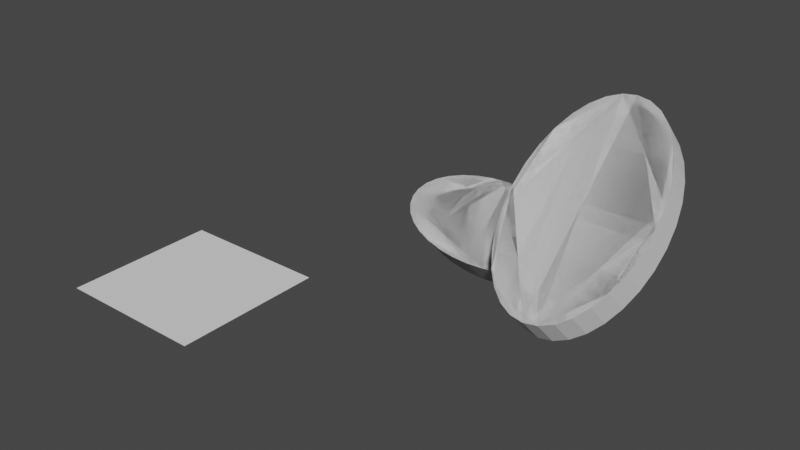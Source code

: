 # Source: preview_object.blend  (saved by Blender 2.82.7; exported with 4.5.12 LTS)
import bpy
from mathutils import Matrix  # noqa: F401  (used for matrix-valued properties, if any)

bpy.ops.wm.read_factory_settings(use_empty=True)
scene = bpy.context.scene
scene.name = 'Scene'

# ---- collections
col_collection = bpy.data.collections.new('Collection'); scene.collection.children.link(col_collection)
col_soc_internal = bpy.data.collections.new('SOC_internal'); col_collection.children.link(col_soc_internal)
col_soc = bpy.data.collections.new('SOC'); scene.collection.children.link(col_soc)
col_soc_internal_001 = bpy.data.collections.new('SOC_internal.001'); col_soc.children.link(col_soc_internal_001)
col_other_part = bpy.data.collections.new('Other Part'); scene.collection.children.link(col_other_part)
col_soc_internal_002 = bpy.data.collections.new('SOC_internal.002'); col_other_part.children.link(col_soc_internal_002)

# ---- world
world_world = bpy.data.worlds.new('World'); scene.world = world_world
world_world.use_nodes = True; world_world.node_tree.nodes.clear()
_N = world_world.node_tree.nodes; _L = world_world.node_tree.links
n0 = _N.new('ShaderNodeOutputWorld'); n0.name = 'World Output'; n0.location = (300, 300)
n1 = _N.new('ShaderNodeBackground'); n1.name = 'Background'; n1.location = (10, 300)
n1.inputs[0].default_value = (0.05088, 0.05088, 0.05088, 1.0)
_L.new(n1.outputs[0], n0.inputs[0])
n0.is_active_output = True
world_world.color = (0.05088, 0.05088, 0.05088)
world_world.use_sun_shadow = False
world_world.sun_shadow_jitter_overblur = 0.0

# ---- meshes
me_circle = bpy.data.meshes.new('Circle')
me_circle.from_pydata([(0.0, 33.36, 0.0), (-6.509, 32.72, 0.0), (-12.77, 30.82, 0.0), (-18.53, 27.74, 0.0), (-23.59, 23.59, 0.0), (-27.74, 18.53, 0.0), (-30.82, 12.77, 0.0), (-32.72, 6.509, 0.0), (-33.36, 2.519e-06, 0.0), (-32.72, -6.509, 0.0), (-30.82, -12.77, 0.0), (-27.74, -18.53, 0.0), (-23.59, -23.59, 0.0), (-18.53, -27.74, 0.0), (-12.77, -30.82, 0.0), (-6.509, -32.72, 0.0), (1.087e-05, -33.36, 0.0), (6.509, -32.72, 0.0), (12.77, -30.82, 0.0), (18.53, -27.74, 0.0), (23.59, -23.59, 0.0), (27.74, -18.53, 0.0), (30.82, -12.77, 0.0), (32.72, -6.509, 0.0), (33.36, 3.221e-05, 0.0), (32.72, 6.509, 0.0), (30.82, 12.77, 0.0), (27.74, 18.53, 0.0), (23.59, 23.59, 0.0), (18.53, 27.74, 0.0), (12.77, 30.82, 0.0), (6.508, 32.72, 0.0)], [], [(1, 2, 3, 4, 5, 6, 7, 8, 9, 10, 11, 12, 13, 14, 15, 16, 17, 18, 19, 20, 21, 22, 23, 24, 25, 26, 27, 28, 29, 30, 31, 0)])
_uv = me_circle.uv_layers.new(name='UVMap')
_uv.uv.foreach_set('vector', [0.0, 0.0, 0.0, 0.0, 0.0, 0.0, 0.0, 0.0, 0.0, 0.0, 0.0, 0.0, 0.0, 0.0, 0.0, 0.0, 0.0, 0.0, 0.0, 0.0, 0.0, 0.0, 0.0, 0.0, 0.0, 0.0, 0.0, 0.0, 0.0, 0.0, 0.0, 0.0, 0.0, 0.0, 0.0, 0.0, 0.0, 0.0, 0.0, 0.0, 0.0, 0.0, 0.0, 0.0, 0.0, 0.0, 0.0, 0.0, 0.0, 0.0, 0.0, 0.0, 0.0, 0.0, 0.0, 0.0, 0.0, 0.0, 0.0, 0.0, 0.0, 0.0, 0.0, 0.0])
me_circle.use_remesh_fix_poles = True
me_circle.use_remesh_preserve_attributes = False
me_circle.use_mirror_vertex_groups = False
me_circle.update()
me_mesh_033 = bpy.data.meshes.new('Mesh.033')
me_mesh_033.from_pydata([(-8.037, 19.4, 0.0), (-11.67, 17.46, 0.0), (-14.85, 14.85, 0.0), (-17.46, 11.67, 0.0), (-19.4, 8.037, 0.0), (-20.6, 4.097, 0.0), (-21.0, 1.586e-06, 0.0), (-20.6, -4.097, 0.0), (-19.4, -8.037, 0.0), (-17.46, -11.67, 0.0), (-14.85, -14.85, 0.0), (-11.67, -17.46, 0.0), (-8.037, -19.4, 0.0), (-4.097, -20.6, 0.0), (6.844e-06, -21.0, 0.0), (4.097, -20.6, 0.0), (8.037, -19.4, 0.0), (11.67, -17.46, 0.0), (14.85, -14.85, 0.0), (17.46, -11.67, 0.0), (19.4, -8.037, 0.0), (20.6, -4.097, 0.0), (21.0, 2.028e-05, 0.0), (20.6, 4.097, 0.0), (19.4, 8.037, 0.0), (17.46, 11.67, 0.0), (14.85, 14.85, 0.0), (11.67, 17.46, 0.0), (8.037, 19.4, 0.0), (4.097, 20.6, 0.0), (0.0, 21.0, 0.0), (-4.097, 20.6, 0.0)], [], [(0, 1, 2, 3, 4, 5, 6, 7, 8, 9, 10, 11, 12, 13, 14, 15, 16, 17, 18, 19, 20, 21, 22, 23, 24, 25, 26, 27, 28, 29, 30, 31)])
me_mesh_033.use_remesh_fix_poles = True
me_mesh_033.use_remesh_preserve_attributes = False
me_mesh_033.use_mirror_vertex_groups = False
me_mesh_033.update()
me_mesh_015 = bpy.data.meshes.new('Mesh.015')
me_mesh_015.from_pydata([(-12.77, 30.82, 0.0), (-18.53, 27.74, 0.0), (-23.59, 23.59, 0.0), (-27.74, 18.53, 0.0), (-30.82, 12.77, 0.0), (-32.72, 6.509, 0.0), (-33.36, 2.519e-06, 0.0), (-32.72, -6.509, 0.0), (-30.82, -12.77, 0.0), (-27.74, -18.53, 0.0), (-23.59, -23.59, 0.0), (-18.53, -27.74, 0.0), (-12.77, -30.82, 0.0), (-6.509, -32.72, 0.0), (1.087e-05, -33.36, 0.0), (6.509, -32.72, 0.0), (12.77, -30.82, 0.0), (18.53, -27.74, 0.0), (23.59, -23.59, 0.0), (27.74, -18.53, 0.0), (30.82, -12.77, 0.0), (32.72, -6.509, 0.0), (33.36, 3.221e-05, 0.0), (32.72, 6.509, 0.0), (30.82, 12.77, 0.0), (27.74, 18.53, 0.0), (23.59, 23.59, 0.0), (18.53, 27.74, 0.0), (12.77, 30.82, 0.0), (6.508, 32.72, 0.0), (0.0, 33.36, 0.0), (-6.509, 32.72, 0.0)], [], [(0, 1, 2, 3, 4, 5, 6, 7, 8, 9, 10, 11, 12, 13, 14, 15, 16, 17, 18, 19, 20, 21, 22, 23, 24, 25, 26, 27, 28, 29, 30, 31)])
me_mesh_015.use_remesh_fix_poles = True
me_mesh_015.use_remesh_preserve_attributes = False
me_mesh_015.use_mirror_vertex_groups = False
me_mesh_015.update()
me_mesh_008 = bpy.data.meshes.new('Mesh.008')
me_mesh_008.from_pydata([(-33.36, -33.36, 0.0), (-33.36, 33.36, 0.0), (33.36, 33.36, 0.0), (33.36, -33.36, 0.0)], [], [(0, 1, 2, 3)])
me_mesh_008.use_remesh_fix_poles = True
me_mesh_008.use_remesh_preserve_attributes = False
me_mesh_008.use_mirror_vertex_groups = False
me_mesh_008.update()
me_circle_004 = bpy.data.meshes.new('Circle.004')
me_circle_004.from_pydata([(0.0, 21.0, 0.0), (-4.097, 20.6, 0.0), (-8.037, 19.4, 0.0), (-11.67, 17.46, 0.0), (-14.85, 14.85, 0.0), (-17.46, 11.67, 0.0), (-19.4, 8.037, 0.0), (-20.6, 4.097, 0.0), (-21.0, 1.586e-06, 0.0), (-20.6, -4.097, 0.0), (-19.4, -8.037, 0.0), (-17.46, -11.67, 0.0), (-14.85, -14.85, 0.0), (-11.67, -17.46, 0.0), (-8.037, -19.4, 0.0), (-4.097, -20.6, 0.0), (6.844e-06, -21.0, 0.0), (4.097, -20.6, 0.0), (8.037, -19.4, 0.0), (11.67, -17.46, 0.0), (14.85, -14.85, 0.0), (17.46, -11.67, 0.0), (19.4, -8.037, 0.0), (20.6, -4.097, 0.0), (21.0, 2.028e-05, 0.0), (20.6, 4.097, 0.0), (19.4, 8.037, 0.0), (17.46, 11.67, 0.0), (14.85, 14.85, 0.0), (11.67, 17.46, 0.0), (8.037, 19.4, 0.0), (4.097, 20.6, 0.0)], [], [(1, 2, 3, 4, 5, 6, 7, 8, 9, 10, 11, 12, 13, 14, 15, 16, 17, 18, 19, 20, 21, 22, 23, 24, 25, 26, 27, 28, 29, 30, 31, 0)])
_uv = me_circle_004.uv_layers.new(name='UVMap')
_uv.uv.foreach_set('vector', [0.0, 0.0, 0.0, 0.0, 0.0, 0.0, 0.0, 0.0, 0.0, 0.0, 0.0, 0.0, 0.0, 0.0, 0.0, 0.0, 0.0, 0.0, 0.0, 0.0, 0.0, 0.0, 0.0, 0.0, 0.0, 0.0, 0.0, 0.0, 0.0, 0.0, 0.0, 0.0, 0.0, 0.0, 0.0, 0.0, 0.0, 0.0, 0.0, 0.0, 0.0, 0.0, 0.0, 0.0, 0.0, 0.0, 0.0, 0.0, 0.0, 0.0, 0.0, 0.0, 0.0, 0.0, 0.0, 0.0, 0.0, 0.0, 0.0, 0.0, 0.0, 0.0, 0.0, 0.0])
me_circle_004.use_remesh_fix_poles = True
me_circle_004.use_remesh_preserve_attributes = False
me_circle_004.use_mirror_vertex_groups = False
me_circle_004.update()
me_mesh_003 = bpy.data.meshes.new('Mesh.003')
me_mesh_003.from_pydata([(-8.037, 19.4, 0.0), (-11.67, 17.46, 0.0), (-14.85, 14.85, 0.0), (-17.46, 11.67, 0.0), (-19.4, 8.037, 0.0), (-20.6, 4.097, 0.0), (-21.0, 1.586e-06, 0.0), (-20.6, -4.097, 0.0), (-19.4, -8.037, 0.0), (-17.46, -11.67, 0.0), (-14.85, -14.85, 0.0), (-11.67, -17.46, 0.0), (-8.037, -19.4, 0.0), (-4.097, -20.6, 0.0), (6.844e-06, -21.0, 0.0), (4.097, -20.6, 0.0), (8.037, -19.4, 0.0), (11.67, -17.46, 0.0), (14.85, -14.85, 0.0), (17.46, -11.67, 0.0), (19.4, -8.037, 0.0), (20.6, -4.097, 0.0), (21.0, 2.028e-05, 0.0), (20.6, 4.097, 0.0), (19.4, 8.037, 0.0), (17.46, 11.67, 0.0), (14.85, 14.85, 0.0), (11.67, 17.46, 0.0), (8.037, 19.4, 0.0), (4.097, 20.6, 0.0), (0.0, 21.0, 0.0), (-4.097, 20.6, 0.0)], [], [(0, 1, 2, 3, 4, 5, 6, 7, 8, 9, 10, 11, 12, 13, 14, 15, 16, 17, 18, 19, 20, 21, 22, 23, 24, 25, 26, 27, 28, 29, 30, 31)])
me_mesh_003.use_remesh_fix_poles = True
me_mesh_003.use_remesh_preserve_attributes = False
me_mesh_003.use_mirror_vertex_groups = False
me_mesh_003.update()
me_mesh_004 = bpy.data.meshes.new('Mesh.004')
me_mesh_004.from_pydata([(-8.037, 19.4, 0.0), (-11.67, 17.46, 0.0), (-14.85, 14.85, 0.0), (-17.46, 11.67, 0.0), (-19.4, 8.037, 0.0), (-20.6, 4.097, 0.0), (-21.0, 1.586e-06, 0.0), (-20.6, -4.097, 0.0), (-19.4, -8.037, 0.0), (-17.46, -11.67, 0.0), (-14.85, -14.85, 0.0), (-11.67, -17.46, 0.0), (-8.037, -19.4, 0.0), (-4.097, -20.6, 0.0), (6.844e-06, -21.0, 0.0), (4.097, -20.6, 0.0), (8.037, -19.4, 0.0), (11.67, -17.46, 0.0), (14.85, -14.85, 0.0), (17.46, -11.67, 0.0), (19.4, -8.037, 0.0), (20.6, -4.097, 0.0), (21.0, 2.028e-05, 0.0), (20.6, 4.097, 0.0), (19.4, 8.037, 0.0), (17.46, 11.67, 0.0), (14.85, 14.85, 0.0), (11.67, 17.46, 0.0), (8.037, 19.4, 0.0), (4.097, 20.6, 0.0), (0.0, 21.0, 0.0), (-4.097, 20.6, 0.0)], [], [(0, 1, 2, 3, 4, 5, 6, 7, 8, 9, 10, 11, 12, 13, 14, 15, 16, 17, 18, 19, 20, 21, 22, 23, 24, 25, 26, 27, 28, 29, 30, 31)])
me_mesh_004.use_remesh_fix_poles = True
me_mesh_004.use_remesh_preserve_attributes = False
me_mesh_004.use_mirror_vertex_groups = False
me_mesh_004.update()
me_mesh_005 = bpy.data.meshes.new('Mesh.005')
me_mesh_005.from_pydata([(-8.037, 19.4, 0.0), (-11.67, 17.46, 0.0), (-14.85, 14.85, 0.0), (-17.46, 11.67, 0.0), (-19.4, 8.037, 0.0), (-20.6, 4.097, 0.0), (-21.0, 1.586e-06, 0.0), (-20.6, -4.097, 0.0), (-19.4, -8.037, 0.0), (-17.46, -11.67, 0.0), (-14.85, -14.85, 0.0), (-11.67, -17.46, 0.0), (-8.037, -19.4, 0.0), (-4.097, -20.6, 0.0), (6.844e-06, -21.0, 0.0), (4.097, -20.6, 0.0), (8.037, -19.4, 0.0), (11.67, -17.46, 0.0), (14.85, -14.85, 0.0), (17.46, -11.67, 0.0), (19.4, -8.037, 0.0), (20.6, -4.097, 0.0), (21.0, 2.028e-05, 0.0), (20.6, 4.097, 0.0), (19.4, 8.037, 0.0), (17.46, 11.67, 0.0), (14.85, 14.85, 0.0), (11.67, 17.46, 0.0), (8.037, 19.4, 0.0), (4.097, 20.6, 0.0), (0.0, 21.0, 0.0), (-4.097, 20.6, 0.0)], [], [(0, 1, 2, 3, 4, 5, 6, 7, 8, 9, 10, 11, 12, 13, 14, 15, 16, 17, 18, 19, 20, 21, 22, 23, 24, 25, 26, 27, 28, 29, 30, 31)])
me_mesh_005.use_remesh_fix_poles = True
me_mesh_005.use_remesh_preserve_attributes = False
me_mesh_005.use_mirror_vertex_groups = False
me_mesh_005.update()
me_mesh_006 = bpy.data.meshes.new('Mesh.006')
me_mesh_006.from_pydata([(-8.037, 19.4, 0.0), (-11.67, 17.46, 0.0), (-14.85, 14.85, 0.0), (-17.46, 11.67, 0.0), (-19.4, 8.037, 0.0), (-20.6, 4.097, 0.0), (-21.0, 1.586e-06, 0.0), (-20.6, -4.097, 0.0), (-19.4, -8.037, 0.0), (-17.46, -11.67, 0.0), (-14.85, -14.85, 0.0), (-11.67, -17.46, 0.0), (-8.037, -19.4, 0.0), (-4.097, -20.6, 0.0), (6.844e-06, -21.0, 0.0), (4.097, -20.6, 0.0), (8.037, -19.4, 0.0), (11.67, -17.46, 0.0), (14.85, -14.85, 0.0), (17.46, -11.67, 0.0), (19.4, -8.037, 0.0), (20.6, -4.097, 0.0), (21.0, 2.028e-05, 0.0), (20.6, 4.097, 0.0), (19.4, 8.037, 0.0), (17.46, 11.67, 0.0), (14.85, 14.85, 0.0), (11.67, 17.46, 0.0), (8.037, 19.4, 0.0), (4.097, 20.6, 0.0), (0.0, 21.0, 0.0), (-4.097, 20.6, 0.0)], [], [(0, 1, 2, 3, 4, 5, 6, 7, 8, 9, 10, 11, 12, 13, 14, 15, 16, 17, 18, 19, 20, 21, 22, 23, 24, 25, 26, 27, 28, 29, 30, 31)])
me_mesh_006.use_remesh_fix_poles = True
me_mesh_006.use_remesh_preserve_attributes = False
me_mesh_006.use_mirror_vertex_groups = False
me_mesh_006.update()
me_mesh_007 = bpy.data.meshes.new('Mesh.007')
me_mesh_007.from_pydata([(-8.037, 19.4, 0.0), (-11.67, 17.46, 0.0), (-14.85, 14.85, 0.0), (-17.46, 11.67, 0.0), (-19.4, 8.037, 0.0), (-20.6, 4.097, 0.0), (-21.0, 1.586e-06, 0.0), (-20.6, -4.097, 0.0), (-19.4, -8.037, 0.0), (-17.46, -11.67, 0.0), (-14.85, -14.85, 0.0), (-11.67, -17.46, 0.0), (-8.037, -19.4, 0.0), (-4.097, -20.6, 0.0), (6.844e-06, -21.0, 0.0), (4.097, -20.6, 0.0), (8.037, -19.4, 0.0), (11.67, -17.46, 0.0), (14.85, -14.85, 0.0), (17.46, -11.67, 0.0), (19.4, -8.037, 0.0), (20.6, -4.097, 0.0), (21.0, 2.028e-05, 0.0), (20.6, 4.097, 0.0), (19.4, 8.037, 0.0), (17.46, 11.67, 0.0), (14.85, 14.85, 0.0), (11.67, 17.46, 0.0), (8.037, 19.4, 0.0), (4.097, 20.6, 0.0), (0.0, 21.0, 0.0), (-4.097, 20.6, 0.0)], [], [(0, 1, 2, 3, 4, 5, 6, 7, 8, 9, 10, 11, 12, 13, 14, 15, 16, 17, 18, 19, 20, 21, 22, 23, 24, 25, 26, 27, 28, 29, 30, 31)])
me_mesh_007.use_remesh_fix_poles = True
me_mesh_007.use_remesh_preserve_attributes = False
me_mesh_007.use_mirror_vertex_groups = False
me_mesh_007.update()

# ---- objects
ob_circle = bpy.data.objects.new('Circle', me_circle)
ob_soc_reference_collection = bpy.data.objects.new('SOC_reference.Collection', None)
ob_soc_circle_002_fillets = bpy.data.objects.new('SOC_Circle.002.fillets', me_mesh_033)
ob_soc_circle_fillets = bpy.data.objects.new('SOC_Circle.fillets', me_mesh_015)
ob_bounding_frame = bpy.data.objects.new('Bounding Frame', me_mesh_008)
ob_circle_002 = bpy.data.objects.new('Circle.002', me_circle_004)
ob_soc_reference_other_part = bpy.data.objects.new('SOC_reference.Other Part', None)
ob_soc_circle_002_fillets_001 = bpy.data.objects.new('SOC_Circle.002.fillets.001', me_mesh_003)
ob_soc_circle_002_fillets_002 = bpy.data.objects.new('SOC_Circle.002.fillets.002', me_mesh_004)
ob_soc_circle_002_fillets_003 = bpy.data.objects.new('SOC_Circle.002.fillets.003', me_mesh_005)
ob_soc_circle_002_fillets_004 = bpy.data.objects.new('SOC_Circle.002.fillets.004', me_mesh_006)
ob_soc_circle_002_fillets_005 = bpy.data.objects.new('SOC_Circle.002.fillets.005', me_mesh_007)

# ---- transforms, parenting, visibility, modifiers, constraints
ob_circle.location = (116.1, 107.0, 31.06)
ob_circle.rotation_euler = (0.7543, -0.0, 0.0)
ob_circle.scale = (1.0, 1.597, 1.0)
ob_circle.display_type = 'WIRE'
ob_circle.lineart.crease_threshold = 0.0
ob_soc_reference_collection.location = (0.0, 0.0, 0.0)
ob_soc_reference_collection.empty_display_size = 5.0
ob_soc_reference_collection.lineart.crease_threshold = 0.0
ob_soc_circle_002_fillets.location = (63.29, 117.9, 2.189)
ob_soc_circle_002_fillets.rotation_euler = (0.7543, -0.0, 0.0)
ob_soc_circle_002_fillets.scale = (2.071, 1.0, 1.0)
ob_soc_circle_002_fillets.hide_select = True
ob_soc_circle_002_fillets.lineart.crease_threshold = 0.0
_m = ob_soc_circle_002_fillets.modifiers.new('SOC_Solidify', 'SOLIDIFY')
_m.thickness = 18.0
_m.nonmanifold_merge_threshold = 0.0003
_m = ob_soc_circle_002_fillets.modifiers.new('SOC_Solidify.001', 'SOLIDIFY')
_m.nonmanifold_merge_threshold = 0.0003
_m = ob_soc_circle_002_fillets.modifiers.new('SOC_Solidify.002', 'SOLIDIFY')
_m.nonmanifold_merge_threshold = 0.0003
_m = ob_soc_circle_002_fillets.modifiers.new('SOC_Solidify.003', 'SOLIDIFY')
_m.nonmanifold_merge_threshold = 0.0003
_m = ob_soc_circle_002_fillets.modifiers.new('SOC_Solidify.004', 'SOLIDIFY')
_m.nonmanifold_merge_threshold = 0.0003
_m = ob_soc_circle_002_fillets.modifiers.new('SOC_Solidify.005', 'SOLIDIFY')
_m.nonmanifold_merge_threshold = 0.0003
ob_soc_circle_fillets.location = (116.1, 107.0, 31.06)
ob_soc_circle_fillets.rotation_euler = (0.7543, -0.0, 0.0)
ob_soc_circle_fillets.scale = (1.0, 1.597, 1.0)
ob_soc_circle_fillets.hide_select = True
ob_soc_circle_fillets.lineart.crease_threshold = 0.0
_m = ob_soc_circle_fillets.modifiers.new('SOC_Solidify', 'SOLIDIFY')
_m.thickness = 18.0
_m.nonmanifold_merge_threshold = 0.0003
ob_bounding_frame.location = (0.0, 0.0, 0.0)
ob_bounding_frame.lineart.crease_threshold = 0.0
ob_circle_002.location = (63.29, 117.9, 2.189)
ob_circle_002.rotation_euler = (0.7543, -0.0, 0.0)
ob_circle_002.scale = (2.071, 1.0, 1.0)
ob_circle_002.display_type = 'WIRE'
ob_circle_002.lineart.crease_threshold = 0.0
ob_soc_reference_other_part.location = (0.0, -0.0, 0.0)
ob_soc_reference_other_part.empty_display_size = 5.0
ob_soc_reference_other_part.lineart.crease_threshold = 0.0
ob_soc_circle_002_fillets_001.location = (63.29, 117.9, 2.189)
ob_soc_circle_002_fillets_001.rotation_euler = (0.7543, -0.0, 0.0)
ob_soc_circle_002_fillets_001.lineart.crease_threshold = 0.0
ob_soc_circle_002_fillets_002.location = (63.29, 117.9, 2.189)
ob_soc_circle_002_fillets_002.rotation_euler = (0.7543, -0.0, 0.0)
ob_soc_circle_002_fillets_002.lineart.crease_threshold = 0.0
ob_soc_circle_002_fillets_003.location = (63.29, 117.9, 2.189)
ob_soc_circle_002_fillets_003.rotation_euler = (0.7543, -0.0, 0.0)
ob_soc_circle_002_fillets_003.lineart.crease_threshold = 0.0
ob_soc_circle_002_fillets_004.location = (63.29, 117.9, 2.189)
ob_soc_circle_002_fillets_004.rotation_euler = (0.7543, -0.0, 0.0)
ob_soc_circle_002_fillets_004.lineart.crease_threshold = 0.0
ob_soc_circle_002_fillets_005.location = (63.29, 117.9, 2.189)
ob_soc_circle_002_fillets_005.rotation_euler = (0.7543, -0.0, 0.0)
ob_soc_circle_002_fillets_005.lineart.crease_threshold = 0.0

# ---- collection membership
col_collection.objects.link(ob_circle)
col_collection.objects.link(ob_soc_reference_collection)
col_soc_internal.objects.link(ob_soc_circle_002_fillets)
col_soc_internal.objects.link(ob_soc_circle_fillets)
col_soc.objects.link(ob_bounding_frame)
col_other_part.objects.link(ob_circle_002)
col_other_part.objects.link(ob_soc_reference_other_part)
col_soc_internal_002.objects.link(ob_soc_circle_002_fillets_001)
col_soc_internal_002.objects.link(ob_soc_circle_002_fillets_002)
col_soc_internal_002.objects.link(ob_soc_circle_002_fillets_003)
col_soc_internal_002.objects.link(ob_soc_circle_002_fillets_004)
col_soc_internal_002.objects.link(ob_soc_circle_002_fillets_005)

# ---- scene / render settings (as saved in the file)
scene.frame_start = 1; scene.frame_end = 250; scene.frame_set(1)
scene.render.engine = 'BLENDER_EEVEE_NEXT'
scene.cycles.use_denoising = False
scene.cycles.samples = 128
scene.cycles.sampling_pattern = 'TABULATED_SOBOL'
scene.cycles.use_adaptive_sampling = False
scene.cycles.use_light_tree = False
scene.view_settings.view_transform = 'Filmic'
scene.unit_settings.scale_length = 0.001
bpy.context.view_layer.update()

# ---- added for rendering (the .blend has no active camera and no usable light): camera, sun
cam_auto = bpy.data.cameras.new('AutoCamera')
cam_auto.lens = 50.0
cam_auto.sensor_width = 36.0
cam_auto.clip_end = 4556.44
ob_auto_camera = bpy.data.objects.new('AutoCamera', cam_auto)
scene.collection.objects.link(ob_auto_camera)
ob_auto_camera.location = (317.698, -249.156, 228.823)
ob_auto_camera.rotation_euler = (1.09748, -7.21219e-08, 0.694738)
scene.camera = ob_auto_camera
light_auto_sun = bpy.data.lights.new('AutoSun', 'SUN')
light_auto_sun.energy = 3.0
light_auto_sun.angle = 0.0523599
ob_auto_sun = bpy.data.objects.new('AutoSun', light_auto_sun)
scene.collection.objects.link(ob_auto_sun)
ob_auto_sun.rotation_euler = (0.872665, 0.174533, 0.523599)
bpy.context.view_layer.update()
